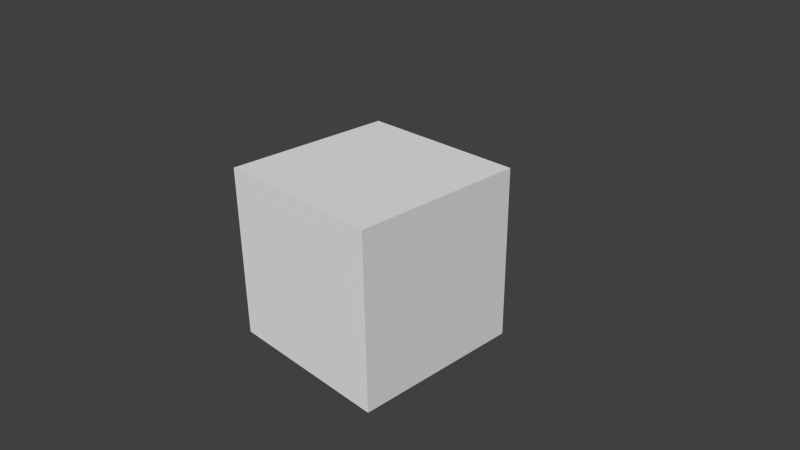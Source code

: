 # Source: skybox.blend  (saved by Blender 2.71.0; exported with 4.5.12 LTS)
import bpy
from mathutils import Matrix  # noqa: F401  (used for matrix-valued properties, if any)

bpy.ops.wm.read_factory_settings(use_empty=True)
scene = bpy.context.scene
scene.name = 'Scene'

# ---- collections
col_collection_1 = bpy.data.collections.new('Collection 1'); scene.collection.children.link(col_collection_1)

# ---- materials (node trees are filled in below, after node groups)
mat_material = bpy.data.materials.new('Material')
mat_material.alpha_threshold = 0.0
mat_material.use_transparent_shadow = False
mat_material.roughness = 0.5
mat_material.line_color = (0.0, 0.0, 0.0, 1.0)

# ---- material node trees

# ---- world
world_world = bpy.data.worlds.new('World'); scene.world = world_world
world_world.color = (0.05088, 0.05088, 0.05088)
world_world.use_sun_shadow = False
world_world.sun_shadow_jitter_overblur = 0.0
world_world.cycles.sampling_method = 'MANUAL'
world_world.cycles.sample_map_resolution = 256

# ---- cameras
cam_camera = bpy.data.cameras.new('Camera')
cam_camera.clip_end = 100.0
cam_camera.lens = 35.0
cam_camera.sensor_width = 32.0
cam_camera.sensor_height = 18.0
cam_camera.ortho_scale = 7.314
cam_camera.dof.focus_distance = 0.0
cam_camera.dof.aperture_fstop = 128.0

# ---- meshes
me_cube = bpy.data.meshes.new('Cube')
me_cube.from_pydata([(0.5, 0.5, -0.5), (0.5, -0.5, -0.5), (-0.5, -0.5, -0.5), (-0.5, 0.5, -0.5), (0.5, 0.5, 0.5), (0.5, -0.5, 0.5), (-0.5, -0.5, 0.5), (-0.5, 0.5, 0.5)], [], [(0, 3, 2, 1), (4, 5, 6, 7), (0, 1, 5, 4), (1, 2, 6, 5), (2, 3, 7, 6), (4, 7, 3, 0)])
_uv = me_cube.uv_layers.new(name='UVMap')
_uv.uv.foreach_set('vector', [0.2506, 0.6656, 0.5002, 0.6656, 0.5002, 0.995, 0.2506, 0.995, 0.2506, 0.3363, 0.2506, 0.006889, 0.5002, 0.006889, 0.5002, 0.3363, 0.2506, 0.6656, 0.0009256, 0.6656, 0.0009253, 0.3363, 0.2506, 0.3363, 0.9995, 0.6656, 0.7498, 0.6656, 0.7498, 0.3363, 0.9995, 0.3363, 0.7498, 0.6656, 0.5002, 0.6656, 0.5002, 0.3363, 0.7498, 0.3363, 0.2506, 0.3363, 0.5002, 0.3363, 0.5002, 0.6656, 0.2506, 0.6656])
me_cube.materials.append(mat_material)
me_cube.use_remesh_preserve_volume = False
me_cube.use_remesh_preserve_attributes = False
me_cube.use_mirror_vertex_groups = False
me_cube.update()

# ---- objects
ob_cube = bpy.data.objects.new('Cube', me_cube)
ob_camera = bpy.data.objects.new('Camera', cam_camera)

# ---- transforms, parenting, visibility, modifiers, constraints
ob_cube.location = (0.0, 0.0, 0.0)
ob_cube.scale = (2.4, 2.4, 2.4)
ob_cube.lock_rotations_4d = False
ob_cube.empty_display_type = 'ARROWS'
ob_cube.lineart.crease_threshold = 0.0
ob_camera.location = (7.481, -6.508, 5.344)
ob_camera.rotation_euler = (1.109, 0.01082, 0.8149)
ob_camera.lock_rotations_4d = False
ob_camera.empty_display_type = 'ARROWS'
ob_camera.color = (0.0, 0.0, 0.0, 0.0)
ob_camera.display_type = 'WIRE'
ob_camera.lineart.crease_threshold = 0.0

# ---- collection membership
col_collection_1.objects.link(ob_cube)
col_collection_1.objects.link(ob_camera)

# ---- scene / render settings (as saved in the file)
scene.camera = ob_camera
scene.frame_start = 1; scene.frame_end = 250; scene.frame_set(1)
scene.render.engine = 'BLENDER_EEVEE_NEXT'
scene.render.resolution_percentage = 50
scene.render.dither_intensity = 0.0
scene.cycles.use_denoising = False
scene.cycles.samples = 10
scene.cycles.sampling_pattern = 'TABULATED_SOBOL'
scene.cycles.light_sampling_threshold = 0.0
scene.cycles.use_adaptive_sampling = False
scene.cycles.use_light_tree = False
scene.cycles.blur_glossy = 0.0
scene.cycles.volume_bounces = 1
scene.cycles.pixel_filter_type = 'GAUSSIAN'
scene.cycles.sample_clamp_indirect = 0.0
scene.view_settings.view_transform = 'Standard'
bpy.context.view_layer.update()

# ---- added for rendering (the .blend has no usable light): sun
light_auto_sun = bpy.data.lights.new('AutoSun', 'SUN')
light_auto_sun.energy = 3.0
light_auto_sun.angle = 0.0523599
ob_auto_sun = bpy.data.objects.new('AutoSun', light_auto_sun)
scene.collection.objects.link(ob_auto_sun)
ob_auto_sun.rotation_euler = (0.872665, 0.174533, 0.523599)
bpy.context.view_layer.update()
